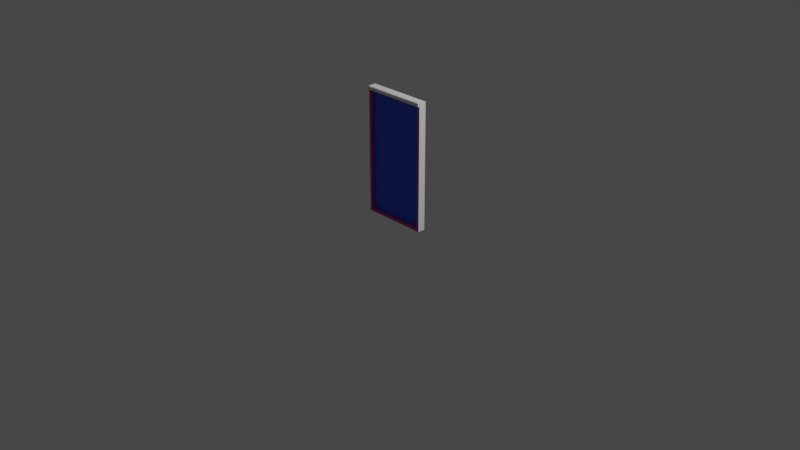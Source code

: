 # Source: signboard_1.blend  (saved by Blender 3.6.13; exported with 4.5.12 LTS)
import bpy
from mathutils import Matrix  # noqa: F401  (used for matrix-valued properties, if any)

bpy.ops.wm.read_factory_settings(use_empty=True)
scene = bpy.context.scene
scene.name = 'Scene'

# ---- collections
col_collection = bpy.data.collections.new('Collection'); scene.collection.children.link(col_collection)

# ---- materials (node trees are filled in below, after node groups)
mat_signboard_1_core = bpy.data.materials.new('signboard_1_core')
mat_signboard_1_core.use_transparent_shadow = False
mat_signboard_1_sign = bpy.data.materials.new('signboard_1_sign')
mat_signboard_1_sign.use_transparent_shadow = False
mat_signboard_1_border = bpy.data.materials.new('signboard_1_border')
mat_signboard_1_border.use_transparent_shadow = False

# ---- material node trees
mat_signboard_1_core.use_nodes = True; mat_signboard_1_core.node_tree.nodes.clear()
_N = mat_signboard_1_core.node_tree.nodes; _L = mat_signboard_1_core.node_tree.links
n0 = _N.new('ShaderNodeBsdfPrincipled'); n0.name = 'Principled BSDF'; n0.location = (10, 300)
n0.distribution = 'GGX'
n0.subsurface_method = 'RANDOM_WALK_SKIN'
n0.inputs[3].default_value = 1.45
n0.inputs[27].default_value = (0.0, 0.0, 0.0, 1.0)
n0.inputs[28].default_value = 1.0
n1 = _N.new('ShaderNodeOutputMaterial'); n1.name = 'Material Output'; n1.location = (300, 300)
_L.new(n0.outputs[0], n1.inputs[0])
n1.is_active_output = True
mat_signboard_1_sign.use_nodes = True; mat_signboard_1_sign.node_tree.nodes.clear()
_N = mat_signboard_1_sign.node_tree.nodes; _L = mat_signboard_1_sign.node_tree.links
n0 = _N.new('ShaderNodeBsdfPrincipled'); n0.name = 'Principled BSDF'; n0.location = (10, 300)
n0.distribution = 'GGX'
n0.subsurface_method = 'RANDOM_WALK_SKIN'
n0.inputs[0].default_value = (0.02269, 0.09496, 0.8, 1.0)
n0.inputs[3].default_value = 1.45
n0.inputs[27].default_value = (0.0, 0.0, 0.0, 1.0)
n0.inputs[28].default_value = 1.0
n1 = _N.new('ShaderNodeOutputMaterial'); n1.name = 'Material Output'; n1.location = (300, 300)
_L.new(n0.outputs[0], n1.inputs[0])
n1.is_active_output = True
mat_signboard_1_border.use_nodes = True; mat_signboard_1_border.node_tree.nodes.clear()
_N = mat_signboard_1_border.node_tree.nodes; _L = mat_signboard_1_border.node_tree.links
n0 = _N.new('ShaderNodeBsdfPrincipled'); n0.name = 'Principled BSDF'; n0.location = (10, 300)
n0.distribution = 'GGX'
n0.subsurface_method = 'RANDOM_WALK_SKIN'
n0.inputs[0].default_value = (0.448, 0.04858, 0.2815, 1.0)
n0.inputs[3].default_value = 1.45
n0.inputs[27].default_value = (0.0, 0.0, 0.0, 1.0)
n0.inputs[28].default_value = 1.0
n1 = _N.new('ShaderNodeOutputMaterial'); n1.name = 'Material Output'; n1.location = (300, 300)
_L.new(n0.outputs[0], n1.inputs[0])
n1.is_active_output = True

# ---- world
world_world = bpy.data.worlds.new('World'); scene.world = world_world
world_world.use_nodes = True; world_world.node_tree.nodes.clear()
_N = world_world.node_tree.nodes; _L = world_world.node_tree.links
n0 = _N.new('ShaderNodeOutputWorld'); n0.name = 'World Output'; n0.location = (300, 300)
n1 = _N.new('ShaderNodeBackground'); n1.name = 'Background'; n1.location = (10, 300)
n1.inputs[0].default_value = (0.05088, 0.05088, 0.05088, 1.0)
_L.new(n1.outputs[0], n0.inputs[0])
n0.is_active_output = True
world_world.color = (0.05088, 0.05088, 0.05088)
world_world.use_sun_shadow = False
world_world.sun_shadow_jitter_overblur = 0.0

# ---- cameras
cam_camera = bpy.data.cameras.new('Camera')
cam_camera.clip_end = 100.0
cam_camera.ortho_scale = 7.314

# ---- lights
light_light = bpy.data.lights.new('Light', 'POINT')
light_light.transmission_factor = 0.0
light_light.energy = 1000.0
light_light.shadow_soft_size = 0.1
light_light.shadow_maximum_resolution = 0.006
light_light.use_absolute_resolution = True

# ---- meshes
me_plane = bpy.data.meshes.new('Plane')
me_plane.from_pydata([(-0.5, 0.0, -2.186e-08), (0.5, 0.0, -2.186e-08), (-0.5, 2.0, -6.557e-08), (0.5, 2.0, -6.557e-08), (-0.5, 0.0, -2.186e-08), (0.5, 0.0, -2.186e-08), (-0.5, 2.0, -6.557e-08), (0.5, 2.0, -6.557e-08), (-0.5, 0.0, -2.186e-08), (0.5, 0.0, -2.186e-08), (-0.5, 2.0, -6.557e-08), (0.5, 2.0, -6.557e-08), (-0.5, 0.0, -2.186e-08), (0.5, 0.0, -2.186e-08), (-0.5, 2.0, -6.557e-08), (0.5, 2.0, -6.557e-08), (-0.5, 0.0, -2.186e-08), (0.5, 0.0, -2.186e-08), (-0.5, 2.0, -6.557e-08), (0.5, 2.0, -6.557e-08), (-0.5, 2.0, -6.557e-08), (0.5, 2.0, -6.557e-08), (-0.5, 2.05, -6.775e-08), (0.5, 2.05, -6.775e-08), (-0.5, -0.05, -1.967e-08), (0.5, -0.05, -1.967e-08), (0.5, 0.0, -2.186e-08), (0.5, 2.0, -6.557e-08), (0.5, 2.05, -6.775e-08), (0.5, -0.05, -1.967e-08), (0.55, 0.0, -2.186e-08), (0.55, 2.0, -6.557e-08), (0.55, 0.0, -2.186e-08), (0.55, 2.0, -6.557e-08), (0.55, 2.05, -6.775e-08), (0.55, -0.05, -1.967e-08), (-0.55, 0.0, -2.186e-08), (-0.55, 2.0, -6.557e-08), (-0.55, 2.0, -6.557e-08), (-0.55, 2.05, -6.775e-08), (-0.55, -0.05, -1.967e-08), (-0.5, 2.0, 0.08), (-0.5, 2.459e-09, 0.08), (0.5, 2.459e-09, 0.08), (0.5, 2.0, 0.08), (0.5, 2.0, 0.08), (-0.5, 2.0, 0.08), (0.5, 2.05, 0.08), (-0.5, 2.05, 0.08), (-0.5, -0.05, 0.08), (0.5, -0.05, 0.08), (0.5, 2.0, 0.08), (0.5, 2.05, 0.08), (0.5, -0.05, 0.08), (0.5, 2.459e-09, 0.08), (0.55, 2.459e-09, 0.08), (0.55, 2.0, 0.08), (0.55, 2.0, 0.08), (0.55, 2.05, 0.08), (0.55, -0.05, 0.08), (0.55, 2.459e-09, 0.08), (-0.55, 2.0, 0.08), (-0.55, 2.459e-09, 0.08), (-0.55, 2.05, 0.08), (-0.55, 2.0, 0.08), (-0.55, -0.05, 0.08), (-0.5, 2.0, 0.1), (-0.5, 2.05, 0.1), (0.5, 2.0, 0.1), (0.5, 2.05, 0.1), (0.55, 2.0, 0.1), (0.55, 2.05, 0.1), (-0.55, 2.05, 0.1), (-0.55, 2.0, 0.1), (-0.5, 2.0, 0.05), (-0.5, 1.093e-09, 0.05), (0.5, 1.093e-09, 0.05), (0.5, 2.0, 0.05)], [(48, 69)], [(0, 2, 3, 1), (4, 5, 9, 8), (3, 2, 6, 7), (0, 1, 5, 4), (1, 3, 7, 5), (2, 0, 4, 6), (9, 11, 15, 13), (5, 7, 11, 9), (6, 4, 8, 10), (7, 6, 10, 11), (12, 13, 15, 14), (10, 8, 12, 14), (11, 10, 14, 15), (8, 9, 13, 12), (19, 18, 74, 77), (32, 26, 17, 30, 31, 19, 21, 27, 33, 34, 58, 57, 51, 45, 44, 56, 55, 43, 54, 60, 59, 35), (41, 44, 45, 46), (50, 53, 59, 60, 54, 43, 42, 62, 65, 49), (44, 43, 55, 56), (42, 41, 61, 62), (29, 35, 59, 53, 50, 49, 65, 40, 24, 25), (16, 18, 41, 42), (17, 16, 42, 43), (19, 17, 43, 44), (36, 40, 65, 62, 61, 41, 46, 64, 63, 39, 38, 20, 18, 37), (18, 19, 44, 41), (58, 57, 70, 71), (64, 63, 72, 73), (57, 51, 68, 70), (63, 48, 67, 72), (52, 58, 71, 69), (46, 64, 73, 66), (71, 48, 72, 67, 47, 69), (22, 39, 63, 48, 47, 52, 58, 34, 28, 23), (47, 48, 72, 71, 69), (51, 45, 46, 64, 73, 66, 70, 68), (70, 66, 73), (75, 76, 77, 74), (16, 17, 76, 75), (17, 19, 77, 76), (18, 16, 75, 74), (70, 73, 72, 71), (71, 47, 48, 63, 72, 67, 69)])
me_plane.polygons.foreach_set('material_index', [0, 0, 0, 0, 0, 0, 0, 0, 0, 0, 0, 0, 0, 0, 0, 0, 0, 2, 2, 2, 0, 2, 2, 2, 0, 0, 0, 0, 0, 0, 0, 0, 0, 0, 0, 0, 0, 1, 0, 0, 0, 0, 0])
_uv = me_plane.uv_layers.new(name='UVMap')
_uv.uv.foreach_set('vector', [0.0, 0.0, 0.0, 1.0, 1.0, 1.0, 1.0, 0.0, 0.0, 0.0, 1.0, 0.0, 1.0, 0.0, 0.0, 0.0, 1.0, 1.0, 0.0, 1.0, 0.0, 1.0, 1.0, 1.0, 0.0, 0.0, 1.0, 0.0, 1.0, 0.0, 0.0, 0.0, 1.0, 0.0, 1.0, 1.0, 1.0, 1.0, 1.0, 0.0, 0.0, 1.0, 0.0, 0.0, 0.0, 0.0, 0.0, 1.0, 1.0, 0.0, 1.0, 1.0, 1.0, 1.0, 1.0, 0.0, 1.0, 0.0, 1.0, 1.0, 1.0, 1.0, 1.0, 0.0, 0.0, 1.0, 0.0, 0.0, 0.0, 0.0, 0.0, 1.0, 1.0, 1.0, 0.0, 1.0, 0.0, 1.0, 1.0, 1.0, 0.0, 0.0, 1.0, 0.0, 1.0, 1.0, 0.0, 1.0, 0.0, 1.0, 0.0, 0.0, 0.0, 0.0, 0.0, 1.0, 1.0, 1.0, 0.0, 1.0, 0.0, 1.0, 1.0, 1.0, 0.0, 0.0, 1.0, 0.0, 1.0, 0.0, 0.0, 0.0, 1.0, 1.0, 0.0, 1.0, 0.0, 1.0, 1.0, 1.0, 0.0, 0.0, 0.0, 0.0, 0.0, 0.0, 0.0, 0.0, 0.0, 0.0, 0.0, 0.0, 0.0, 0.0, 0.0, 0.0, 0.0, 0.0, 0.0, 0.0, 0.0, 0.0, 0.0, 0.0, 0.0, 0.0, 0.0, 0.0, 0.0, 0.0, 0.0, 0.0, 0.0, 0.0, 0.0, 0.0, 0.0, 0.0, 0.0, 0.0, 0.0, 0.0, 0.0, 0.0, 0.0, 1.0, 1.0, 1.0, 1.0, 1.0, 0.0, 1.0, 1.0, 0.0, 1.0, 0.0, 1.0, 0.0, 1.0, 0.0, 1.0, 0.0, 1.0, 0.0, 0.0, 0.0, 0.0, 0.0, 0.0, 0.0, 0.0, 0.0, 1.0, 1.0, 1.0, 0.0, 1.0, 0.0, 1.0, 1.0, 0.0, 0.0, 0.0, 1.0, 0.0, 1.0, 0.0, 0.0, 0.0, 0.0, 0.0, 0.0, 0.0, 0.0, 0.0, 0.0, 0.0, 0.0, 0.0, 0.0, 0.0, 0.0, 0.0, 0.0, 0.0, 0.0, 0.0, 0.0, 0.0, 0.0, 0.0, 1.0, 0.0, 1.0, 0.0, 0.0, 1.0, 0.0, 0.0, 0.0, 0.0, 0.0, 1.0, 0.0, 1.0, 1.0, 1.0, 0.0, 1.0, 0.0, 1.0, 1.0, 0.0, 0.0, 0.0, 0.0, 0.0, 0.0, 0.0, 0.0, 0.0, 0.0, 0.0, 0.0, 0.0, 0.0, 0.0, 0.0, 0.0, 0.0, 0.0, 0.0, 0.0, 0.0, 0.0, 0.0, 0.0, 0.0, 0.0, 0.0, 0.0, 1.0, 1.0, 1.0, 1.0, 1.0, 0.0, 1.0, 0.0, 0.0, 0.0, 0.0, 0.0, 0.0, 0.0, 0.0, 0.0, 0.0, 0.0, 0.0, 0.0, 0.0, 0.0, 0.0, 0.0, 0.0, 0.0, 0.0, 0.0, 0.0, 0.0, 0.0, 0.0, 0.0, 0.0, 0.0, 0.0, 0.0, 0.0, 0.0, 0.0, 0.0, 0.0, 0.0, 0.0, 0.0, 0.0, 0.0, 0.0, 0.0, 0.0, 0.0, 0.0, 0.0, 0.0, 0.0, 0.0, 0.0, 0.0, 0.0, 0.0, 0.0, 0.0, 0.0, 0.0, 0.0, 0.0, 0.0, 0.0, 0.0, 0.0, 0.0, 0.0, 0.0, 0.0, 0.0, 0.0, 0.0, 0.0, 0.0, 0.0, 0.0, 0.0, 0.0, 0.0, 0.0, 0.0, 0.0, 1.0, 1.0, 0.0, 1.0, 0.0, 0.0, 0.0, 0.0, 0.0, 0.0, 0.0, 0.0, 0.0, 0.0, 0.0, 0.0, 0.0, 0.0, 0.0, 0.0, 0.0, 0.0, 0.0, 0.0, 0.0, 0.0, 0.0, 0.0, 0.0, 0.0, 0.0, 0.0, 0.0, 0.0, 1.0, 0.0, 1.0, 1.0, 0.0, 1.0, 0.0, 0.0, 1.0, 0.0, 1.0, 0.0, 0.0, 0.0, 1.0, 0.0, 1.0, 1.0, 1.0, 1.0, 1.0, 0.0, 0.0, 1.0, 0.0, 0.0, 0.0, 0.0, 0.0, 1.0, 0.0, 0.0, 0.0, 0.0, 0.0, 0.0, 0.0, 0.0, 0.0, 0.0, 0.0, 0.0, 0.0, 0.0, 0.0, 0.0, 0.0, 0.0, 0.0, 0.0, 0.0, 0.0])
me_plane.materials.append(mat_signboard_1_core)
me_plane.materials.append(mat_signboard_1_sign)
me_plane.materials.append(mat_signboard_1_border)
me_plane.update()

# ---- objects
ob_light = bpy.data.objects.new('Light', light_light)
ob_camera = bpy.data.objects.new('Camera', cam_camera)
ob_plane = bpy.data.objects.new('Plane', me_plane)

# ---- transforms, parenting, visibility, modifiers, constraints
ob_light.location = (4.076, 1.005, 5.904)
ob_light.rotation_euler = (0.6503, 0.05522, 1.866)
ob_light.lock_rotations_4d = False
ob_light.empty_display_type = 'ARROWS'
ob_light.color = (0.0, 0.0, 0.0, 0.0)
ob_light.lineart.crease_threshold = 0.0
ob_camera.location = (7.359, -6.926, 4.958)
ob_camera.rotation_euler = (1.109, 0.0, 0.8149)
ob_camera.lock_rotations_4d = False
ob_camera.empty_display_type = 'ARROWS'
ob_camera.color = (0.0, 0.0, 0.0, 0.0)
ob_camera.display_type = 'WIRE'
ob_camera.lineart.crease_threshold = 0.0
ob_plane.location = (0.01, 0.0, 0.04)
ob_plane.rotation_euler = (1.571, 0.0, 0.0)
ob_plane.scale = (0.64, 0.64, 1.0)

# ---- collection membership
col_collection.objects.link(ob_light)
col_collection.objects.link(ob_camera)
col_collection.objects.link(ob_plane)

# ---- scene / render settings (as saved in the file)
scene.camera = ob_camera
scene.frame_start = 1; scene.frame_end = 250; scene.frame_set(1)
scene.render.engine = 'BLENDER_EEVEE_NEXT'
scene.cycles.sampling_pattern = 'TABULATED_SOBOL'
scene.view_settings.view_transform = 'Filmic'
bpy.context.view_layer.update()
